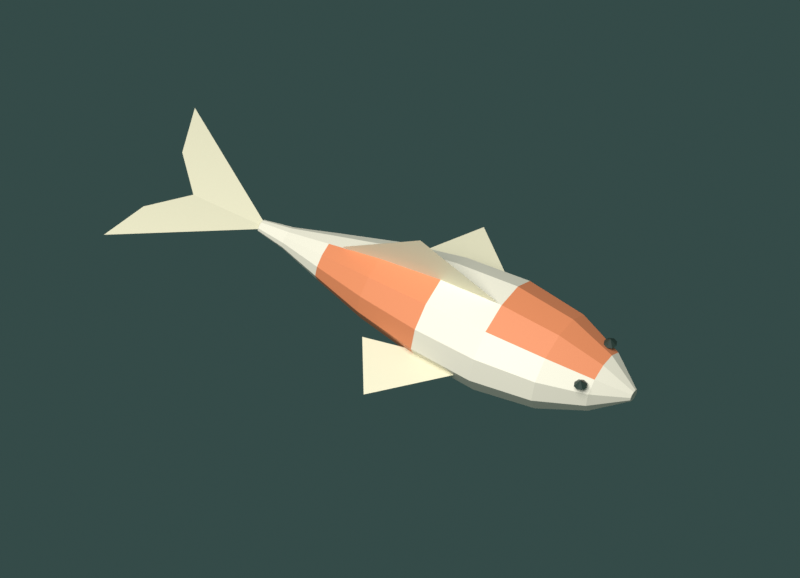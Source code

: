 # Source: garden-koi.blend  (saved by Blender 5.2.45; exported with 4.5.12 LTS)
import bpy
from mathutils import Matrix  # noqa: F401  (used for matrix-valued properties, if any)

bpy.ops.wm.read_factory_settings(use_empty=True)
scene = bpy.context.scene
scene.name = 'Scene'

# ---- collections
col_collection = bpy.data.collections.new('Collection'); scene.collection.children.link(col_collection)

# ---- materials (node trees are filled in below, after node groups)
mat_pearl = bpy.data.materials.new('Pearl')
mat_pearl.diffuse_color = (0.91, 0.86, 0.7, 1.0)
mat_vermilion = bpy.data.materials.new('Vermilion')
mat_vermilion.diffuse_color = (0.84, 0.28, 0.12, 1.0)
mat_fin_ivory = bpy.data.materials.new('Fin_Ivory')
mat_fin_ivory.diffuse_color = (0.82, 0.77, 0.55, 1.0)
mat_eye = bpy.data.materials.new('Eye')
mat_eye.diffuse_color = (0.025, 0.048, 0.038, 1.0)

# ---- material node trees
mat_pearl.use_nodes = True; mat_pearl.node_tree.nodes.clear()
_N = mat_pearl.node_tree.nodes; _L = mat_pearl.node_tree.links
n0 = _N.new('ShaderNodeBsdfPrincipled'); n0.name = '原理化 BSDF'; n0.location = (0, 0)
n0.inputs[0].default_value = (0.91, 0.86, 0.7, 1.0)
n0.inputs[2].default_value = 0.48
n0.inputs[10].default_value = 0.005
n1 = _N.new('ShaderNodeOutputMaterial'); n1.name = '材质输出'; n1.location = (0, 0)
_L.new(n0.outputs[0], n1.inputs[0])
n1.is_active_output = True
mat_vermilion.use_nodes = True; mat_vermilion.node_tree.nodes.clear()
_N = mat_vermilion.node_tree.nodes; _L = mat_vermilion.node_tree.links
n0 = _N.new('ShaderNodeBsdfPrincipled'); n0.name = '原理化 BSDF'; n0.location = (0, 0)
n0.inputs[0].default_value = (0.84, 0.28, 0.12, 1.0)
n0.inputs[2].default_value = 0.48
n0.inputs[10].default_value = 0.005
n1 = _N.new('ShaderNodeOutputMaterial'); n1.name = '材质输出'; n1.location = (0, 0)
_L.new(n0.outputs[0], n1.inputs[0])
n1.is_active_output = True
mat_fin_ivory.use_nodes = True; mat_fin_ivory.node_tree.nodes.clear()
_N = mat_fin_ivory.node_tree.nodes; _L = mat_fin_ivory.node_tree.links
n0 = _N.new('ShaderNodeBsdfPrincipled'); n0.name = '原理化 BSDF'; n0.location = (0, 0)
n0.inputs[0].default_value = (0.82, 0.77, 0.55, 1.0)
n0.inputs[2].default_value = 0.48
n0.inputs[10].default_value = 0.005
n1 = _N.new('ShaderNodeOutputMaterial'); n1.name = '材质输出'; n1.location = (0, 0)
_L.new(n0.outputs[0], n1.inputs[0])
n1.is_active_output = True
mat_eye.use_nodes = True; mat_eye.node_tree.nodes.clear()
_N = mat_eye.node_tree.nodes; _L = mat_eye.node_tree.links
n0 = _N.new('ShaderNodeBsdfPrincipled'); n0.name = '原理化 BSDF'; n0.location = (0, 0)
n0.inputs[0].default_value = (0.025, 0.048, 0.038, 1.0)
n0.inputs[2].default_value = 0.48
n0.inputs[10].default_value = 0.005
n1 = _N.new('ShaderNodeOutputMaterial'); n1.name = '材质输出'; n1.location = (0, 0)
_L.new(n0.outputs[0], n1.inputs[0])
n1.is_active_output = True

# ---- world
world_studio = bpy.data.worlds.new('Studio'); scene.world = world_studio
world_studio.use_nodes = True; world_studio.node_tree.nodes.clear()
_N = world_studio.node_tree.nodes; _L = world_studio.node_tree.links
n0 = _N.new('ShaderNodeBackground'); n0.name = '背景'; n0.location = (0, 0)
n0.inputs[0].default_value = (0.07, 0.14, 0.13, 1.0)
n0.inputs[1].default_value = 0.5
n1 = _N.new('ShaderNodeOutputWorld'); n1.name = '世界输出'; n1.location = (0, 0)
_L.new(n0.outputs[0], n1.inputs[0])
n1.is_active_output = True

# ---- cameras
cam_x = bpy.data.cameras.new('摄像机')
cam_x.type = 'ORTHO'
cam_x.ortho_scale = 2.05

# ---- lights
light_x = bpy.data.lights.new('面光', 'AREA')
light_x.energy = 280.0
light_x.shape = 'DISK'
light_x.size = 4.0
light_x.size_y = 1.0

# ---- meshes
me_koi_handbuiltmesh = bpy.data.meshes.new('Koi_HandBuiltMesh')
me_koi_handbuiltmesh.from_pydata([(0.51, 0.0, 0.01368), (0.51, 0.009, 0.01185), (0.51, 0.01559, 0.00684), (0.51, 0.018, 8.377e-19), (0.51, 0.01559, -0.00684), (0.51, 0.009, -0.01185), (0.51, 2.204e-18, -0.01368), (0.51, -0.009, -0.01185), (0.51, -0.01559, -0.00684), (0.51, -0.018, -2.513e-18), (0.51, -0.01559, 0.00684), (0.51, -0.009, 0.01185), (0.42, 0.0, 0.0684), (0.42, 0.045, 0.05924), (0.42, 0.07794, 0.0342), (0.42, 0.09, 4.188e-18), (0.42, 0.07794, -0.0342), (0.42, 0.045, -0.05924), (0.42, 1.102e-17, -0.0684), (0.42, -0.045, -0.05924), (0.42, -0.07794, -0.0342), (0.42, -0.09, -1.256e-17), (0.42, -0.07794, 0.0342), (0.42, -0.045, 0.05924), (0.29, 0.0, 0.1102), (0.29, 0.0725, 0.09544), (0.29, 0.1256, 0.0551), (0.29, 0.145, 6.748e-18), (0.29, 0.1256, -0.0551), (0.29, 0.0725, -0.09544), (0.29, 1.776e-17, -0.1102), (0.29, -0.0725, -0.09544), (0.29, -0.1256, -0.0551), (0.29, -0.145, -2.024e-17), (0.29, -0.1256, 0.0551), (0.29, -0.0725, 0.09544), (0.12, 0.0, 0.1277), (0.12, 0.084, 0.1106), (0.12, 0.1455, 0.06384), (0.12, 0.168, 7.818e-18), (0.12, 0.1455, -0.06384), (0.12, 0.084, -0.1106), (0.12, 2.057e-17, -0.1277), (0.12, -0.084, -0.1106), (0.12, -0.1455, -0.06384), (0.12, -0.168, -2.345e-17), (0.12, -0.1455, 0.06384), (0.12, -0.084, 0.1106), (-0.06, 0.0, 0.117), (-0.06, 0.077, 0.1014), (-0.06, 0.1334, 0.05852), (-0.06, 0.154, 7.167e-18), (-0.06, 0.1334, -0.05852), (-0.06, 0.077, -0.1014), (-0.06, 1.886e-17, -0.117), (-0.06, -0.077, -0.1014), (-0.06, -0.1334, -0.05852), (-0.06, -0.154, -2.15e-17), (-0.06, -0.1334, 0.05852), (-0.06, -0.077, 0.1014), (-0.24, 0.0, 0.08892), (-0.24, 0.0585, 0.07701), (-0.24, 0.1013, 0.04446), (-0.24, 0.117, 5.445e-18), (-0.24, 0.1013, -0.04446), (-0.24, 0.0585, -0.07701), (-0.24, 1.433e-17, -0.08892), (-0.24, -0.0585, -0.07701), (-0.24, -0.1013, -0.04446), (-0.24, -0.117, -1.633e-17), (-0.24, -0.1013, 0.04446), (-0.24, -0.0585, 0.07701), (-0.39, 0.0, 0.05396), (-0.39, 0.0355, 0.04673), (-0.39, 0.06149, 0.02698), (-0.39, 0.071, 3.304e-18), (-0.39, 0.06149, -0.02698), (-0.39, 0.0355, -0.04673), (-0.39, 8.695e-18, -0.05396), (-0.39, -0.0355, -0.04673), (-0.39, -0.06149, -0.02698), (-0.39, -0.071, -9.912e-18), (-0.39, -0.06149, 0.02698), (-0.39, -0.0355, 0.04673), (-0.51, 0.0, 0.02508), (-0.51, 0.0165, 0.02172), (-0.51, 0.02858, 0.01254), (-0.51, 0.033, 1.536e-18), (-0.51, 0.02858, -0.01254), (-0.51, 0.0165, -0.02172), (-0.51, 4.041e-18, -0.02508), (-0.51, -0.0165, -0.02172), (-0.51, -0.02858, -0.01254), (-0.51, -0.033, -4.607e-18), (-0.51, -0.02858, 0.01254), (-0.51, -0.0165, 0.02172), (-0.59, 0.0, 0.01368), (-0.59, 0.009, 0.01185), (-0.59, 0.01559, 0.00684), (-0.59, 0.018, 8.377e-19), (-0.59, 0.01559, -0.00684), (-0.59, 0.009, -0.01185), (-0.59, 2.204e-18, -0.01368), (-0.59, -0.009, -0.01185), (-0.59, -0.01559, -0.00684), (-0.59, -0.018, -2.513e-18), (-0.59, -0.01559, 0.00684), (-0.59, -0.009, 0.01185), (-0.57, 0.0, 0.0), (-0.92, 0.235, 0.014), (-0.88, 0.1, 0.006), (-0.79, 0.0, 0.0), (-0.88, -0.1, 0.006), (-0.92, -0.235, 0.014), (0.13, -0.1, -0.018), (-0.11, -0.31, -0.047), (-0.2, -0.16, -0.033), (0.13, 0.1, -0.018), (-0.11, 0.31, -0.047), (-0.2, 0.16, -0.033), (0.11, 0.0, 0.13), (-0.12, 0.0, 0.245), (-0.35, 0.0, 0.067), (0.397, -0.077, 0.078), (0.415, -0.077, 0.06), (0.4097, -0.06427, 0.06), (0.397, -0.059, 0.06), (0.3843, -0.06427, 0.06), (0.379, -0.077, 0.06), (0.3843, -0.08973, 0.06), (0.397, -0.095, 0.06), (0.4097, -0.08973, 0.06), (0.397, 0.077, 0.078), (0.415, 0.077, 0.06), (0.4097, 0.08973, 0.06), (0.397, 0.095, 0.06), (0.3843, 0.08973, 0.06), (0.379, 0.077, 0.06), (0.3843, 0.06427, 0.06), (0.397, 0.059, 0.06), (0.4097, 0.06427, 0.06)], [], [(0, 1, 13, 12), (1, 2, 14, 13), (2, 3, 15, 14), (3, 4, 16, 15), (4, 5, 17, 16), (5, 6, 18, 17), (6, 7, 19, 18), (7, 8, 20, 19), (8, 9, 21, 20), (9, 10, 22, 21), (10, 11, 23, 22), (11, 0, 12, 23), (12, 13, 25, 24), (13, 14, 26, 25), (14, 15, 27, 26), (15, 16, 28, 27), (16, 17, 29, 28), (17, 18, 30, 29), (18, 19, 31, 30), (19, 20, 32, 31), (20, 21, 33, 32), (21, 22, 34, 33), (22, 23, 35, 34), (23, 12, 24, 35), (24, 25, 37, 36), (25, 26, 38, 37), (26, 27, 39, 38), (27, 28, 40, 39), (28, 29, 41, 40), (29, 30, 42, 41), (30, 31, 43, 42), (31, 32, 44, 43), (32, 33, 45, 44), (33, 34, 46, 45), (34, 35, 47, 46), (35, 24, 36, 47), (36, 37, 49, 48), (37, 38, 50, 49), (38, 39, 51, 50), (39, 40, 52, 51), (40, 41, 53, 52), (41, 42, 54, 53), (42, 43, 55, 54), (43, 44, 56, 55), (44, 45, 57, 56), (45, 46, 58, 57), (46, 47, 59, 58), (47, 36, 48, 59), (48, 49, 61, 60), (49, 50, 62, 61), (50, 51, 63, 62), (51, 52, 64, 63), (52, 53, 65, 64), (53, 54, 66, 65), (54, 55, 67, 66), (55, 56, 68, 67), (56, 57, 69, 68), (57, 58, 70, 69), (58, 59, 71, 70), (59, 48, 60, 71), (60, 61, 73, 72), (61, 62, 74, 73), (62, 63, 75, 74), (63, 64, 76, 75), (64, 65, 77, 76), (65, 66, 78, 77), (66, 67, 79, 78), (67, 68, 80, 79), (68, 69, 81, 80), (69, 70, 82, 81), (70, 71, 83, 82), (71, 60, 72, 83), (72, 73, 85, 84), (73, 74, 86, 85), (74, 75, 87, 86), (75, 76, 88, 87), (76, 77, 89, 88), (77, 78, 90, 89), (78, 79, 91, 90), (79, 80, 92, 91), (80, 81, 93, 92), (81, 82, 94, 93), (82, 83, 95, 94), (83, 72, 84, 95), (84, 85, 97, 96), (85, 86, 98, 97), (86, 87, 99, 98), (87, 88, 100, 99), (88, 89, 101, 100), (89, 90, 102, 101), (90, 91, 103, 102), (91, 92, 104, 103), (92, 93, 105, 104), (93, 94, 106, 105), (94, 95, 107, 106), (95, 84, 96, 107), (11, 10, 9, 8, 7, 6, 5, 4, 3, 2, 1, 0), (96, 97, 98, 99, 100, 101, 102, 103, 104, 105, 106, 107), (108, 110, 109), (108, 111, 110), (108, 112, 111), (108, 113, 112), (116, 115, 114), (117, 118, 119), (120, 121, 122), (123, 124, 125), (123, 125, 126), (123, 126, 127), (123, 127, 128), (123, 128, 129), (123, 129, 130), (123, 130, 131), (123, 131, 124), (132, 133, 134), (132, 134, 135), (132, 135, 136), (132, 136, 137), (132, 137, 138), (132, 138, 139), (132, 139, 140), (132, 140, 133)])
me_koi_handbuiltmesh.polygons.foreach_set('material_index', [0, 0, 0, 0, 0, 0, 0, 0, 0, 0, 0, 0, 1, 1, 1, 0, 0, 0, 0, 0, 0, 0, 0, 1, 1, 1, 1, 0, 0, 0, 0, 0, 0, 0, 0, 1, 0, 0, 0, 0, 0, 0, 0, 0, 0, 0, 0, 0, 0, 0, 0, 0, 0, 0, 0, 0, 1, 1, 1, 1, 0, 0, 0, 0, 0, 0, 0, 0, 1, 1, 1, 1, 0, 0, 0, 0, 0, 0, 0, 0, 0, 0, 0, 0, 0, 0, 0, 0, 0, 0, 0, 0, 0, 0, 0, 0, 0, 0, 2, 2, 2, 2, 2, 2, 2, 3, 3, 3, 3, 3, 3, 3, 3, 3, 3, 3, 3, 3, 3, 3, 3])
me_koi_handbuiltmesh.materials.append(mat_pearl)
me_koi_handbuiltmesh.materials.append(mat_vermilion)
me_koi_handbuiltmesh.materials.append(mat_fin_ivory)
me_koi_handbuiltmesh.materials.append(mat_eye)
me_koi_handbuiltmesh.update()
arm_koi_spine = bpy.data.armatures.new('Koi_Spine')  # bones are not reproduced

# ---- objects
ob_garden_koi = bpy.data.objects.new('Garden_Koi', me_koi_handbuiltmesh)
ob_koi_swim_rig = bpy.data.objects.new('Koi_Swim_Rig', arm_koi_spine)
ob_x = bpy.data.objects.new('摄像机', cam_x)
ob_x_1 = bpy.data.objects.new('面光', light_x)

# ---- transforms, parenting, visibility, modifiers, constraints
ob_garden_koi.parent = ob_koi_swim_rig
ob_garden_koi.location = (0.0, 0.0, 0.0)
_vg = ob_garden_koi.vertex_groups.new(name='Head')
for _i, _w in zip([0, 1, 2, 3, 4, 5, 6, 7, 8, 9, 10, 11, 12, 13, 14, 15, 16, 17, 18, 19, 20, 21, 22, 23, 24, 25, 26, 27, 28, 29, 30, 31, 32, 33, 34, 35, 36, 37, 38, 39, 40, 41, 42, 43, 44, 45, 46, 47, 48, 49, 50, 51, 52, 53, 54, 55, 56, 57, 58, 59, 114, 115, 116, 117, 118, 119, 120, 121, 123, 124, 125, 126, 127, 128, 129, 130, 131, 132, 133, 134, 135, 136, 137, 138, 139, 140], [1.0, 1.0, 1.0, 1.0, 1.0, 1.0, 1.0, 1.0, 1.0, 1.0, 1.0, 1.0, 1.0, 1.0, 1.0, 1.0, 1.0, 1.0, 1.0, 1.0, 1.0, 1.0, 1.0, 1.0, 1.0, 1.0, 1.0, 1.0, 1.0, 1.0, 1.0, 1.0, 1.0, 1.0, 1.0, 1.0, 1.0, 1.0, 1.0, 1.0, 1.0, 1.0, 1.0, 1.0, 1.0, 1.0, 1.0, 1.0, 0.5, 0.5, 0.5, 0.5, 0.5, 0.5, 0.5, 0.5, 0.5, 0.5, 0.5, 0.5, 1.0, 0.3611, 0.1111, 1.0, 0.3611, 0.1111, 0.9722, 0.3333, 1.0, 1.0, 1.0, 1.0, 1.0, 1.0, 1.0, 1.0, 1.0, 1.0, 1.0, 1.0, 1.0, 1.0, 1.0, 1.0, 1.0, 1.0]): _vg.add([_i], _w, 'REPLACE')
_vg = ob_garden_koi.vertex_groups.new(name='Body')
for _i, _w in zip([48, 49, 50, 51, 52, 53, 54, 55, 56, 57, 58, 59, 60, 61, 62, 63, 64, 65, 66, 67, 68, 69, 70, 71, 72, 73, 74, 75, 76, 77, 78, 79, 80, 81, 82, 83, 84, 85, 86, 87, 88, 89, 90, 91, 92, 93, 94, 95, 108, 115, 116, 118, 119, 120, 121, 122], [0.5, 0.5, 0.5, 0.5, 0.5, 0.5, 0.5, 0.5, 0.5, 0.5, 0.5, 0.5, 1.0, 1.0, 1.0, 1.0, 1.0, 1.0, 1.0, 1.0, 1.0, 1.0, 1.0, 1.0, 0.5588, 0.5588, 0.5588, 0.5588, 0.5588, 0.5588, 0.5588, 0.5588, 0.5588, 0.5588, 0.5588, 0.5588, 0.2059, 0.2059, 0.2059, 0.2059, 0.2059, 0.2059, 0.2059, 0.2059, 0.2059, 0.2059, 0.2059, 0.2059, 0.02941, 0.6389, 0.8889, 0.6389, 0.8889, 0.02778, 0.6667, 0.6765]): _vg.add([_i], _w, 'REPLACE')
_vg = ob_garden_koi.vertex_groups.new(name='Tail')
for _i, _w in zip([72, 73, 74, 75, 76, 77, 78, 79, 80, 81, 82, 83, 84, 85, 86, 87, 88, 89, 90, 91, 92, 93, 94, 95, 96, 97, 98, 99, 100, 101, 102, 103, 104, 105, 106, 107, 108, 109, 110, 111, 112, 113, 122], [0.4412, 0.4412, 0.4412, 0.4412, 0.4412, 0.4412, 0.4412, 0.4412, 0.4412, 0.4412, 0.4412, 0.4412, 0.7941, 0.7941, 0.7941, 0.7941, 0.7941, 0.7941, 0.7941, 0.7941, 0.7941, 0.7941, 0.7941, 0.7941, 1.0, 1.0, 1.0, 1.0, 1.0, 1.0, 1.0, 1.0, 1.0, 1.0, 1.0, 1.0, 0.9706, 1.0, 1.0, 1.0, 1.0, 1.0, 0.3235]): _vg.add([_i], _w, 'REPLACE')
_m = ob_garden_koi.modifiers.new('Swim_Skin', 'ARMATURE')
_m.object = ob_koi_swim_rig
ob_koi_swim_rig.location = (0.0, 0.0, 0.0)
ob_koi_swim_rig.show_in_front = True
ob_x.location = (1.25, -2.5, 3.8)
ob_x.rotation_euler = (0.6485, 1.895e-08, 0.5196)
ob_x_1.location = (0.0, -2.0, 4.0)

# ---- collection membership
scene.collection.objects.link(ob_garden_koi)
scene.collection.objects.link(ob_koi_swim_rig)
col_collection.objects.link(ob_x)
col_collection.objects.link(ob_x_1)

# ---- scene / render settings (as saved in the file)
scene.camera = ob_x
scene.frame_start = 1; scene.frame_end = 24; scene.frame_set(5)
scene.render.engine = 'CYCLES'
scene.render.resolution_x = 900
scene.render.resolution_y = 650
scene.render.bake_bias = 0.0
scene.render.bake_samples = 0
scene.render.compositor_device = 'GPU'
scene.cycles.samples = 24
scene.eevee.use_volume_custom_range = False
scene.eevee.fast_gi_thickness_near = 0.1
scene.eevee.fast_gi_thickness_far = 0.0
scene.eevee.ray_tracing_options.screen_trace_thickness = 0.1
scene.view_settings.view_transform = 'Standard'
bpy.context.view_layer.update()
